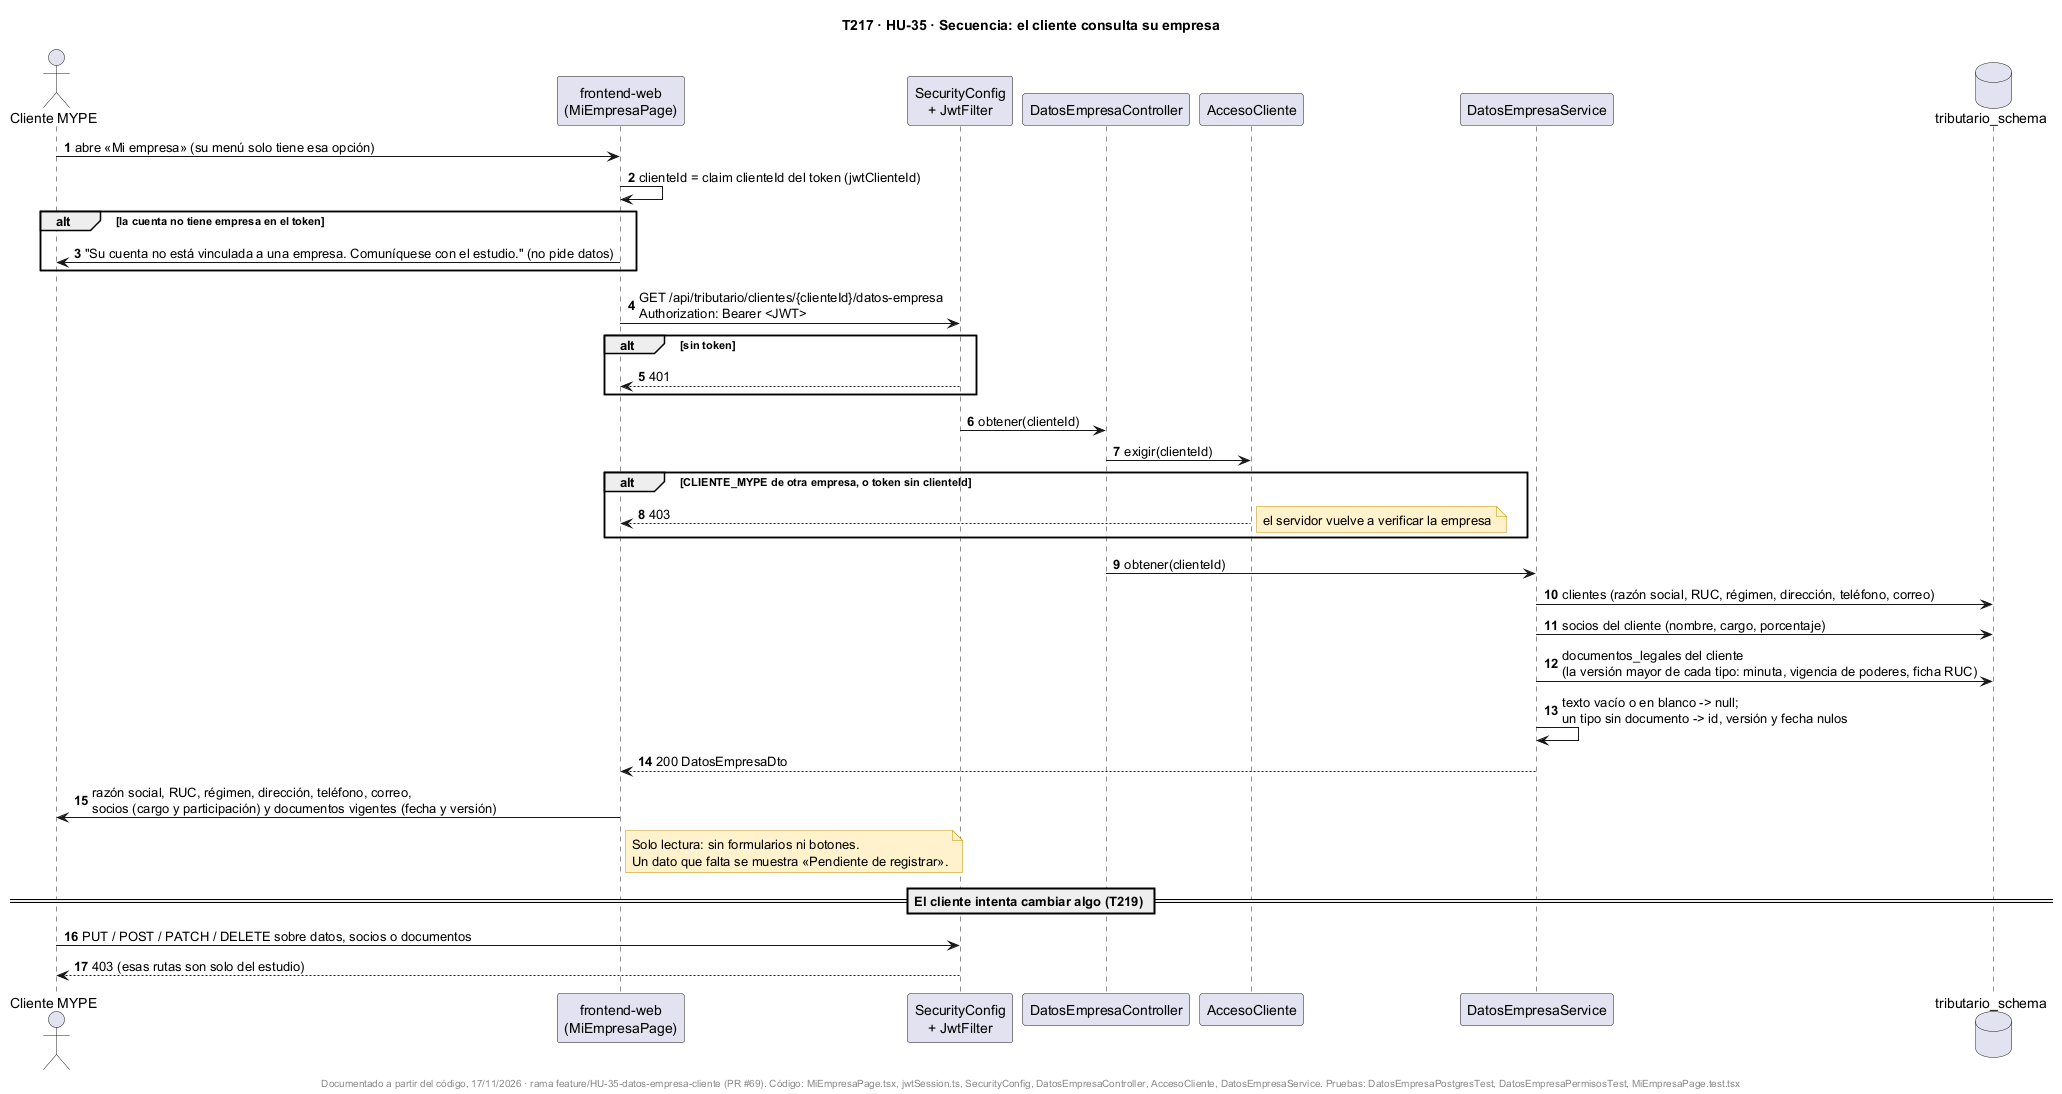

The diagram above was rendered by PlantUML. Its source (embedded in the PNG):
@startuml
title T217 · HU-35 · Secuencia: el cliente consulta su empresa
skinparam shadowing false
skinparam noteBackgroundColor #FFF2CC
skinparam noteBorderColor #BF9000
autonumber

actor "Cliente MYPE" as U
participant "frontend-web\n(MiEmpresaPage)" as FE
participant "SecurityConfig\n+ JwtFilter" as SEC
participant "DatosEmpresaController" as DC
participant "AccesoCliente" as AX
participant "DatosEmpresaService" as DS
database "tributario_schema" as DB

U -> FE : abre «Mi empresa» (su menú solo tiene esa opción)
FE -> FE : clienteId = claim clienteId del token (jwtClienteId)
alt la cuenta no tiene empresa en el token
  FE -> U : "Su cuenta no está vinculada a una empresa. Comuníquese con el estudio." (no pide datos)
end
FE -> SEC : GET /api/tributario/clientes/{clienteId}/datos-empresa\nAuthorization: Bearer <JWT>
alt sin token
  SEC --> FE : 401
end
SEC -> DC : obtener(clienteId)
DC -> AX : exigir(clienteId)
alt CLIENTE_MYPE de otra empresa, o token sin clienteId
  AX --> FE : 403
  note right : el servidor vuelve a verificar la empresa
end
DC -> DS : obtener(clienteId)
DS -> DB : clientes (razón social, RUC, régimen, dirección, teléfono, correo)
DS -> DB : socios del cliente (nombre, cargo, porcentaje)
DS -> DB : documentos_legales del cliente\n(la versión mayor de cada tipo: minuta, vigencia de poderes, ficha RUC)
DS -> DS : texto vacío o en blanco -> null;\nun tipo sin documento -> id, versión y fecha nulos
DS --> FE : 200 DatosEmpresaDto
FE -> U : razón social, RUC, régimen, dirección, teléfono, correo,\nsocios (cargo y participación) y documentos vigentes (fecha y versión)
note right of FE
  Solo lectura: sin formularios ni botones.
  Un dato que falta se muestra «Pendiente de registrar».
end note

== El cliente intenta cambiar algo (T219) ==
U -> SEC : PUT / POST / PATCH / DELETE sobre datos, socios o documentos
SEC --> U : 403 (esas rutas son solo del estudio)

footer Documentado a partir del código, 17/11/2026 · rama feature/HU-35-datos-empresa-cliente (PR #69). Código: MiEmpresaPage.tsx, jwtSession.ts, SecurityConfig, DatosEmpresaController, AccesoCliente, DatosEmpresaService. Pruebas: DatosEmpresaPostgresTest, DatosEmpresaPermisosTest, MiEmpresaPage.test.tsx
@enduml